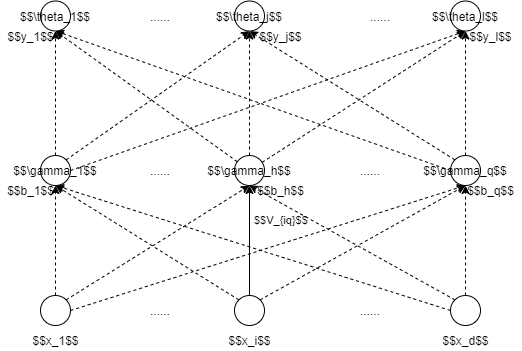

The diagram above was exported from draw.io. Its source (the exported page's mxGraphModel, read from the mxfile embedded in the PNG):
<mxGraphModel dx="564" dy="746" grid="1" gridSize="10" guides="1" tooltips="1" connect="1" arrows="1" fold="1" page="1" pageScale="1" pageWidth="850" pageHeight="1100" math="1" shadow="0">
  <root>
    <mxCell id="0" />
    <mxCell id="1" parent="0" />
    <mxCell id="2" style="edgeStyle=orthogonalEdgeStyle;rounded=0;orthogonalLoop=1;jettySize=auto;html=1;entryX=0.5;entryY=1;entryDx=0;entryDy=0;dashed=1;" parent="1" source="5" target="18" edge="1">
      <mxGeometry relative="1" as="geometry" />
    </mxCell>
    <mxCell id="3" style="rounded=0;orthogonalLoop=1;jettySize=auto;html=1;exitX=1;exitY=0;exitDx=0;exitDy=0;entryX=0.5;entryY=1;entryDx=0;entryDy=0;dashed=1;" parent="1" source="5" target="22" edge="1">
      <mxGeometry relative="1" as="geometry" />
    </mxCell>
    <mxCell id="4" style="edgeStyle=none;rounded=0;orthogonalLoop=1;jettySize=auto;html=1;exitX=1;exitY=0.5;exitDx=0;exitDy=0;entryX=0.5;entryY=1;entryDx=0;entryDy=0;dashed=1;" parent="1" source="5" target="26" edge="1">
      <mxGeometry relative="1" as="geometry" />
    </mxCell>
    <mxCell id="5" value="" style="ellipse;whiteSpace=wrap;html=1;aspect=fixed;" parent="1" vertex="1">
      <mxGeometry x="160" y="550" width="30" height="30" as="geometry" />
    </mxCell>
    <mxCell id="6" style="edgeStyle=none;rounded=0;orthogonalLoop=1;jettySize=auto;html=1;entryX=0.5;entryY=1;entryDx=0;entryDy=0;exitX=0;exitY=0;exitDx=0;exitDy=0;dashed=1;" parent="1" source="10" target="18" edge="1">
      <mxGeometry relative="1" as="geometry" />
    </mxCell>
    <mxCell id="7" style="edgeStyle=none;rounded=0;orthogonalLoop=1;jettySize=auto;html=1;entryX=0.5;entryY=1;entryDx=0;entryDy=0;" parent="1" source="10" target="22" edge="1">
      <mxGeometry relative="1" as="geometry" />
    </mxCell>
    <mxCell id="8" value="$$V_{iq}$$" style="edgeLabel;html=1;align=left;verticalAlign=middle;resizable=0;points=[];labelBackgroundColor=none;labelPosition=right;verticalLabelPosition=middle;" parent="7" vertex="1" connectable="0">
      <mxGeometry x="0.371" y="-3" relative="1" as="geometry">
        <mxPoint as="offset" />
      </mxGeometry>
    </mxCell>
    <mxCell id="9" style="edgeStyle=none;rounded=0;orthogonalLoop=1;jettySize=auto;html=1;entryX=0.5;entryY=1;entryDx=0;entryDy=0;exitX=1;exitY=0;exitDx=0;exitDy=0;dashed=1;" parent="1" source="10" target="26" edge="1">
      <mxGeometry relative="1" as="geometry" />
    </mxCell>
    <mxCell id="10" value="" style="ellipse;whiteSpace=wrap;html=1;aspect=fixed;" parent="1" vertex="1">
      <mxGeometry x="354" y="550" width="30" height="30" as="geometry" />
    </mxCell>
    <mxCell id="11" style="edgeStyle=none;rounded=0;orthogonalLoop=1;jettySize=auto;html=1;entryX=0.5;entryY=1;entryDx=0;entryDy=0;exitX=0;exitY=0.5;exitDx=0;exitDy=0;dashed=1;" parent="1" source="14" target="18" edge="1">
      <mxGeometry relative="1" as="geometry" />
    </mxCell>
    <mxCell id="12" style="edgeStyle=none;rounded=0;orthogonalLoop=1;jettySize=auto;html=1;entryX=0.5;entryY=1;entryDx=0;entryDy=0;exitX=0;exitY=0;exitDx=0;exitDy=0;dashed=1;" parent="1" source="14" target="22" edge="1">
      <mxGeometry relative="1" as="geometry" />
    </mxCell>
    <mxCell id="13" style="edgeStyle=none;rounded=0;orthogonalLoop=1;jettySize=auto;html=1;entryX=0.5;entryY=1;entryDx=0;entryDy=0;dashed=1;" parent="1" source="14" target="26" edge="1">
      <mxGeometry relative="1" as="geometry" />
    </mxCell>
    <mxCell id="14" value="" style="ellipse;whiteSpace=wrap;html=1;aspect=fixed;" parent="1" vertex="1">
      <mxGeometry x="570" y="550" width="30" height="30" as="geometry" />
    </mxCell>
    <mxCell id="15" style="edgeStyle=none;rounded=0;orthogonalLoop=1;jettySize=auto;html=1;dashed=1;" parent="1" source="18" target="27" edge="1">
      <mxGeometry relative="1" as="geometry" />
    </mxCell>
    <mxCell id="16" style="edgeStyle=none;rounded=0;orthogonalLoop=1;jettySize=auto;html=1;dashed=1;entryX=0.5;entryY=1;entryDx=0;entryDy=0;exitX=1;exitY=0;exitDx=0;exitDy=0;" parent="1" source="18" target="28" edge="1">
      <mxGeometry relative="1" as="geometry" />
    </mxCell>
    <mxCell id="17" style="edgeStyle=none;rounded=0;orthogonalLoop=1;jettySize=auto;html=1;entryX=0.5;entryY=1;entryDx=0;entryDy=0;dashed=1;exitX=1;exitY=0.5;exitDx=0;exitDy=0;" parent="1" source="18" target="29" edge="1">
      <mxGeometry relative="1" as="geometry" />
    </mxCell>
    <mxCell id="18" value="&lt;span&gt;$$\gamma_1$$&lt;/span&gt;" style="ellipse;whiteSpace=wrap;html=1;aspect=fixed;" parent="1" vertex="1">
      <mxGeometry x="160" y="410" width="30" height="30" as="geometry" />
    </mxCell>
    <mxCell id="19" style="edgeStyle=none;rounded=0;orthogonalLoop=1;jettySize=auto;html=1;entryX=0.5;entryY=1;entryDx=0;entryDy=0;dashed=1;" parent="1" source="22" target="27" edge="1">
      <mxGeometry relative="1" as="geometry" />
    </mxCell>
    <mxCell id="20" style="edgeStyle=none;rounded=0;orthogonalLoop=1;jettySize=auto;html=1;entryX=0.5;entryY=1;entryDx=0;entryDy=0;dashed=1;" parent="1" source="22" target="28" edge="1">
      <mxGeometry relative="1" as="geometry" />
    </mxCell>
    <mxCell id="21" style="edgeStyle=none;rounded=0;orthogonalLoop=1;jettySize=auto;html=1;entryX=0.5;entryY=1;entryDx=0;entryDy=0;dashed=1;" parent="1" source="22" target="29" edge="1">
      <mxGeometry relative="1" as="geometry" />
    </mxCell>
    <mxCell id="22" value="&lt;span&gt;$$\gamma_h$$&lt;/span&gt;" style="ellipse;whiteSpace=wrap;html=1;aspect=fixed;" parent="1" vertex="1">
      <mxGeometry x="354" y="410" width="30" height="30" as="geometry" />
    </mxCell>
    <mxCell id="23" style="edgeStyle=none;rounded=0;orthogonalLoop=1;jettySize=auto;html=1;entryX=0.5;entryY=1;entryDx=0;entryDy=0;dashed=1;exitX=0;exitY=0.5;exitDx=0;exitDy=0;" parent="1" source="26" target="27" edge="1">
      <mxGeometry relative="1" as="geometry" />
    </mxCell>
    <mxCell id="24" style="edgeStyle=none;rounded=0;orthogonalLoop=1;jettySize=auto;html=1;entryX=0.5;entryY=1;entryDx=0;entryDy=0;dashed=1;exitX=0;exitY=0;exitDx=0;exitDy=0;" parent="1" source="26" target="28" edge="1">
      <mxGeometry relative="1" as="geometry" />
    </mxCell>
    <mxCell id="25" style="edgeStyle=none;rounded=0;orthogonalLoop=1;jettySize=auto;html=1;entryX=0.5;entryY=1;entryDx=0;entryDy=0;dashed=1;" parent="1" source="26" target="29" edge="1">
      <mxGeometry relative="1" as="geometry" />
    </mxCell>
    <mxCell id="26" value="&lt;span&gt;$$\gamma_q$$&lt;/span&gt;" style="ellipse;whiteSpace=wrap;html=1;aspect=fixed;" parent="1" vertex="1">
      <mxGeometry x="570" y="410" width="30" height="30" as="geometry" />
    </mxCell>
    <mxCell id="27" value="$$\theta_1$$" style="ellipse;whiteSpace=wrap;html=1;aspect=fixed;" parent="1" vertex="1">
      <mxGeometry x="160" y="255.5" width="30" height="30" as="geometry" />
    </mxCell>
    <mxCell id="28" value="&lt;span&gt;$$\theta_j$$&lt;/span&gt;" style="ellipse;whiteSpace=wrap;html=1;aspect=fixed;" parent="1" vertex="1">
      <mxGeometry x="354" y="255.5" width="30" height="30" as="geometry" />
    </mxCell>
    <mxCell id="29" value="&lt;span&gt;$$\theta_l$$&lt;/span&gt;" style="ellipse;whiteSpace=wrap;html=1;aspect=fixed;" parent="1" vertex="1">
      <mxGeometry x="570" y="255.5" width="30" height="30" as="geometry" />
    </mxCell>
    <mxCell id="30" value="$$x_d$$" style="text;html=1;align=center;verticalAlign=middle;resizable=0;points=[];autosize=1;strokeColor=none;" parent="1" vertex="1">
      <mxGeometry x="555" y="585" width="60" height="20" as="geometry" />
    </mxCell>
    <mxCell id="31" value="$$x_i$$" style="text;html=1;align=center;verticalAlign=middle;resizable=0;points=[];autosize=1;strokeColor=none;" parent="1" vertex="1">
      <mxGeometry x="339" y="585" width="60" height="20" as="geometry" />
    </mxCell>
    <mxCell id="32" value="$$x_1$$" style="text;html=1;align=center;verticalAlign=middle;resizable=0;points=[];autosize=1;strokeColor=none;" parent="1" vertex="1">
      <mxGeometry x="145" y="585" width="60" height="20" as="geometry" />
    </mxCell>
    <mxCell id="33" value="......" style="text;html=1;strokeColor=none;fillColor=none;align=center;verticalAlign=middle;whiteSpace=wrap;rounded=0;labelBackgroundColor=none;" parent="1" vertex="1">
      <mxGeometry x="260" y="260.5" width="40" height="20" as="geometry" />
    </mxCell>
    <mxCell id="34" value="......" style="text;html=1;strokeColor=none;fillColor=none;align=center;verticalAlign=middle;whiteSpace=wrap;rounded=0;labelBackgroundColor=none;" parent="1" vertex="1">
      <mxGeometry x="480" y="260.5" width="40" height="20" as="geometry" />
    </mxCell>
    <mxCell id="35" value="......" style="text;html=1;strokeColor=none;fillColor=none;align=center;verticalAlign=middle;whiteSpace=wrap;rounded=0;labelBackgroundColor=none;" parent="1" vertex="1">
      <mxGeometry x="260" y="415" width="40" height="20" as="geometry" />
    </mxCell>
    <mxCell id="36" value="......" style="text;html=1;strokeColor=none;fillColor=none;align=center;verticalAlign=middle;whiteSpace=wrap;rounded=0;labelBackgroundColor=none;" parent="1" vertex="1">
      <mxGeometry x="470" y="415" width="40" height="20" as="geometry" />
    </mxCell>
    <mxCell id="37" value="......" style="text;html=1;strokeColor=none;fillColor=none;align=center;verticalAlign=middle;whiteSpace=wrap;rounded=0;labelBackgroundColor=none;" parent="1" vertex="1">
      <mxGeometry x="260" y="555" width="40" height="20" as="geometry" />
    </mxCell>
    <mxCell id="38" value="......" style="text;html=1;strokeColor=none;fillColor=none;align=center;verticalAlign=middle;whiteSpace=wrap;rounded=0;labelBackgroundColor=none;" parent="1" vertex="1">
      <mxGeometry x="470" y="555" width="40" height="20" as="geometry" />
    </mxCell>
    <mxCell id="39" value="$$b_1$$" style="text;html=1;align=center;verticalAlign=middle;resizable=0;points=[];autosize=1;strokeColor=none;" parent="1" vertex="1">
      <mxGeometry x="120" y="435" width="60" height="20" as="geometry" />
    </mxCell>
    <mxCell id="40" value="$$b_h$$" style="text;html=1;align=center;verticalAlign=middle;resizable=0;points=[];autosize=1;strokeColor=none;" parent="1" vertex="1">
      <mxGeometry x="370" y="435" width="60" height="20" as="geometry" />
    </mxCell>
    <mxCell id="41" value="$$b_q$$" style="text;html=1;align=center;verticalAlign=middle;resizable=0;points=[];autosize=1;strokeColor=none;" parent="1" vertex="1">
      <mxGeometry x="580" y="435" width="60" height="20" as="geometry" />
    </mxCell>
    <mxCell id="42" value="$$y_1$$" style="text;html=1;align=center;verticalAlign=middle;resizable=0;points=[];autosize=1;strokeColor=none;" parent="1" vertex="1">
      <mxGeometry x="120" y="280.5" width="60" height="20" as="geometry" />
    </mxCell>
    <mxCell id="43" value="$$y_j$$" style="text;html=1;align=center;verticalAlign=middle;resizable=0;points=[];autosize=1;strokeColor=none;" parent="1" vertex="1">
      <mxGeometry x="370" y="280.5" width="60" height="20" as="geometry" />
    </mxCell>
    <mxCell id="44" value="$$y_l$$" style="text;html=1;align=center;verticalAlign=middle;resizable=0;points=[];autosize=1;strokeColor=none;" parent="1" vertex="1">
      <mxGeometry x="580" y="280.5" width="60" height="20" as="geometry" />
    </mxCell>
  </root>
</mxGraphModel>